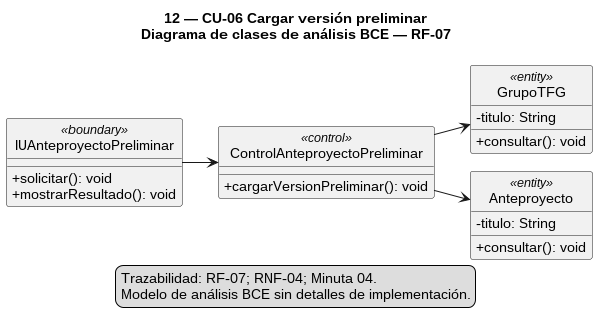

The diagram above was rendered by PlantUML. Its source (embedded in the PNG):
@startuml
!pragma layout smetana
left to right direction
skinparam style strictuml
skinparam shadowing false
skinparam classAttributeIconSize 0
title 12 — CU-06 Cargar versión preliminar\nDiagrama de clases de análisis BCE — RF-07

class "IUAnteproyectoPreliminar" as IU <<boundary>> {
  + solicitar(): void
  + mostrarResultado(): void
}

class "ControlAnteproyectoPreliminar" as Control <<control>> {
  + cargarVersionPreliminar(): void
}

class "GrupoTFG" as GrupoTFG <<entity>> {
  - titulo: String
  + consultar(): void
}
class "Anteproyecto" as Anteproyecto <<entity>> {
  - titulo: String
  + consultar(): void
}

IU --> Control
Control --> GrupoTFG
Control --> Anteproyecto

legend bottom
Trazabilidad: RF-07; RNF-04; Minuta 04.
Modelo de análisis BCE sin detalles de implementación.
endlegend
@enduml